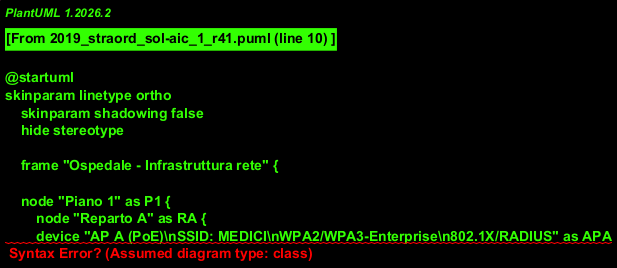

The diagram above was rendered by PlantUML. Its source (embedded in the PNG):
@startuml
skinparam linetype ortho
    skinparam shadowing false
    hide stereotype

    frame "Ospedale - Infrastruttura rete" {

    node "Piano 1" as P1 {
        node "Reparto A" as RA {
        device "AP A (PoE)\nSSID: MEDICI\nWPA2/WPA3-Enterprise\n802.1X/RADIUS" as APA
        }
        node "Reparto B" as RB {
        device "AP B (PoE)\nSSID: MEDICI\nWPA2/WPA3-Enterprise\n802.1X/RADIUS" as APB
        }
        node "Armadio Piano 1" as RACK1 {
        device "Switch L2 Piano 1\nPoE per AP\nTrunk 802.1Q verso Core" as SW1
        }
    }

    node "Piano 2" as P2 {
        node "Reparto C" as RC {
        device "AP C (PoE)\nSSID: MEDICI\nWPA2/WPA3-Enterprise\n802.1X/RADIUS" as APC
        }
        node "Reparto D" as RD {
        device "AP D (PoE)\nSSID: MEDICI\nWPA2/WPA3-Enterprise\n802.1X/RADIUS" as APD
        }
        node "Armadio Piano 2" as RACK2 {
        device "Switch L2 Piano 2\nPoE per AP\nTrunk 802.1Q verso Core" as SW2
        }
    }

    node "Piano 3" as P3 {
        node "Reparto E" as RE {
        device "AP E (PoE)\nSSID: MEDICI\nWPA2/WPA3-Enterprise\n802.1X/RADIUS" as APE
        }
        node "Reparto F" as RF {
        device "AP F (PoE)\nSSID: MEDICI\nWPA2/WPA3-Enterprise\n802.1X/RADIUS" as APF
        }
        node "Armadio Piano 3" as RACK3 {
        device "Switch L2 Piano 3\nPoE per AP\nTrunk 802.1Q verso Core" as SW3
        }
    }

    node "Piano Seminterrato" as PS {
        node "Locale Tecnico" as LT {
        device "Core Switch L3\nSVI VLAN 10/20/30/99\nRouting inter-VLAN\nACL di base" as CORE
        device "Firewall\nPolicy inter-VLAN\nNAT/Internet (se presente)\nLogging" as FW
        device "Proxy filtrante\nWhitelist siti" as PROXY
        node "DMZ/Server VLAN 30" as DMZ {
            device "Web Server (HTTPS/TLS)\nApp Terapie" as WEB
            database "DB Server\nTerapie" as DB
        }
        device "RADIUS/AAA\n(AD/LDAP)" as RAD
        device "DNS interno" as DNS
        device "DHCP (VLAN 10)\n(oppure su Core/FW)" as DHCP
        device "NTP" as NTP
        }

        node "Farmacia" as FARM {
        device "PC Farmacia\nAccesso applicazione" as PCF
        }
    }

    cloud "Internet\n(opzionale)" as NET

    device "Tablet Medico\nsolo aziendali" as TAB

    TAB ..> APA : WiFi\nVLAN 10
    TAB ..> APB : WiFi\nVLAN 10
    TAB ..> APC : WiFi\nVLAN 10
    TAB ..> APD : WiFi\nVLAN 10
    TAB ..> APE : WiFi\nVLAN 10
    TAB ..> APF : WiFi\nVLAN 10

    APA -- SW1
    APB -- SW1
    APC -- SW2
    APD -- SW2
    APE -- SW3
    APF -- SW3

    SW1 -- CORE : Fibra (1/10G)\nTrunk 802.1Q
    SW2 -- CORE : Fibra (1/10G)\nTrunk 802.1Q
    SW3 -- CORE : Fibra (1/10G)\nTrunk 802.1Q

    PCF -- CORE : Ethernet\nVLAN 20

    CORE -- FW : uplink\nVLAN trunk / routed
    FW -- PROXY : HTTP/HTTPS\npolicy di uscita
    PROXY -- NET : (se consentito)

    FW -- WEB : HTTPS (TLS)\nconsentito da VLAN 10/20
    WEB -- DB : SQL\nsolo VLAN 30

    RAD -- FW : AAA (RADIUS)
    RAD -- CORE : 802.1X/RADIUS
    DNS -- WEB
    DHCP -- CORE
    NTP -- WEB
    NTP -- DB

    note right of CORE
        VLAN 10: Medici WiFi 192.168.10.0/24
        VLAN 20: Farmacia  192.168.20.0/24
        VLAN 30: Server    192.168.30.0/24
        VLAN 99: Mgmt      192.168.99.0/24
    end note
    }
@enduml